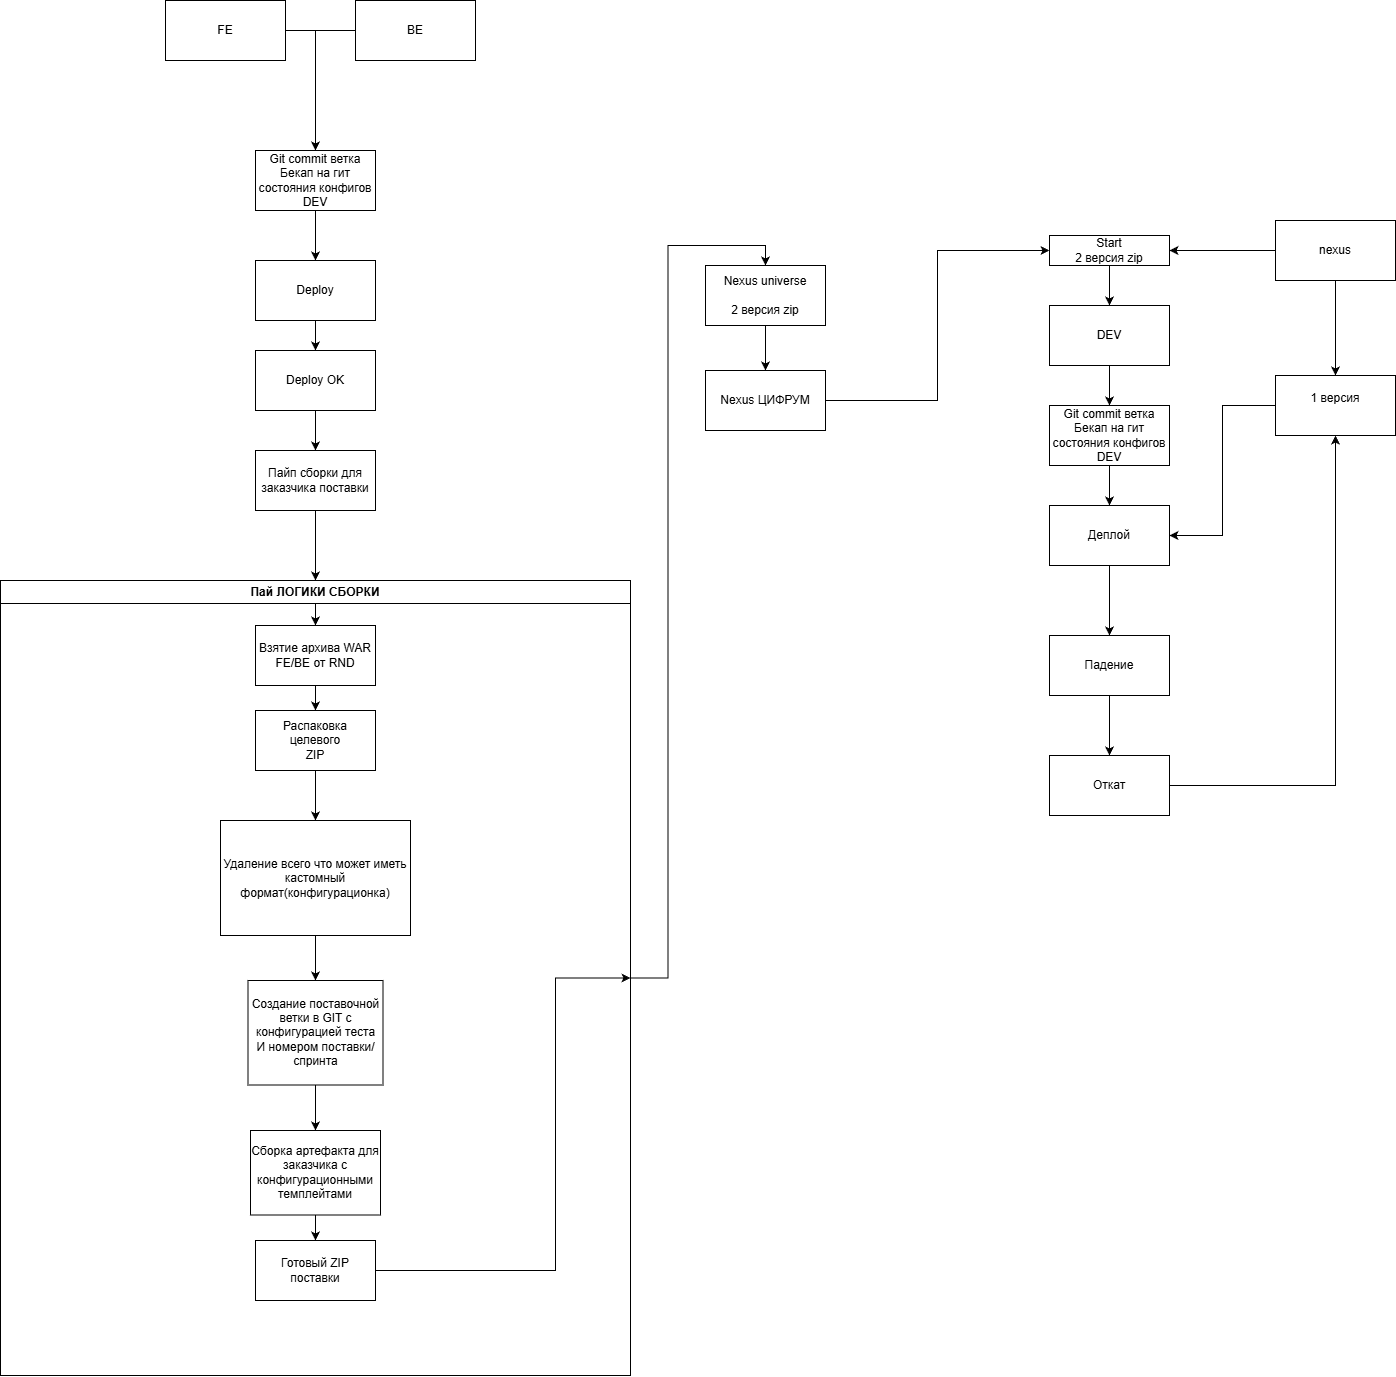

The diagram above was exported from draw.io. Its source (the exported page's mxGraphModel, read from the mxfile embedded in the PNG):
<mxGraphModel dx="2252" dy="766" grid="1" gridSize="10" guides="1" tooltips="1" connect="1" arrows="1" fold="1" page="1" pageScale="1" pageWidth="827" pageHeight="1169" math="0" shadow="0">
  <root>
    <mxCell id="0" />
    <mxCell id="1" parent="0" />
    <mxCell id="-B8cQL_VIDboUj_mSrfL-1" parent="1" style="rounded=0;whiteSpace=wrap;html=1;" value="Start&lt;br&gt;2 версия zip" vertex="1">
      <mxGeometry height="30" width="120" x="354" y="265" as="geometry" />
    </mxCell>
    <mxCell id="-B8cQL_VIDboUj_mSrfL-5" edge="1" parent="1" source="-B8cQL_VIDboUj_mSrfL-2" style="edgeStyle=orthogonalEdgeStyle;rounded=0;orthogonalLoop=1;jettySize=auto;html=1;" target="-B8cQL_VIDboUj_mSrfL-4">
      <mxGeometry relative="1" as="geometry" />
    </mxCell>
    <mxCell id="-B8cQL_VIDboUj_mSrfL-16" edge="1" parent="1" source="-B8cQL_VIDboUj_mSrfL-17" style="edgeStyle=orthogonalEdgeStyle;rounded=0;orthogonalLoop=1;jettySize=auto;html=1;exitX=0.5;exitY=0;exitDx=0;exitDy=0;startArrow=classic;startFill=1;endArrow=none;endFill=0;" target="-B8cQL_VIDboUj_mSrfL-1" value="">
      <mxGeometry relative="1" as="geometry" />
    </mxCell>
    <mxCell id="-B8cQL_VIDboUj_mSrfL-2" parent="1" style="rounded=0;whiteSpace=wrap;html=1;" value="Git commit ветка&lt;br&gt;Бекап на гит состояния конфигов DEV" vertex="1">
      <mxGeometry height="60" width="120" x="354" y="435" as="geometry" />
    </mxCell>
    <mxCell id="-B8cQL_VIDboUj_mSrfL-7" edge="1" parent="1" source="-B8cQL_VIDboUj_mSrfL-4" style="edgeStyle=orthogonalEdgeStyle;rounded=0;orthogonalLoop=1;jettySize=auto;html=1;" target="-B8cQL_VIDboUj_mSrfL-6">
      <mxGeometry relative="1" as="geometry" />
    </mxCell>
    <mxCell id="-B8cQL_VIDboUj_mSrfL-4" parent="1" style="rounded=0;whiteSpace=wrap;html=1;" value="Деплой" vertex="1">
      <mxGeometry height="60" width="120" x="354" y="535" as="geometry" />
    </mxCell>
    <mxCell id="-B8cQL_VIDboUj_mSrfL-9" edge="1" parent="1" source="-B8cQL_VIDboUj_mSrfL-6" style="edgeStyle=orthogonalEdgeStyle;rounded=0;orthogonalLoop=1;jettySize=auto;html=1;entryX=0.5;entryY=0;entryDx=0;entryDy=0;" target="-B8cQL_VIDboUj_mSrfL-8">
      <mxGeometry relative="1" as="geometry" />
    </mxCell>
    <mxCell id="-B8cQL_VIDboUj_mSrfL-6" parent="1" style="rounded=0;whiteSpace=wrap;html=1;" value="Падение" vertex="1">
      <mxGeometry height="60" width="120" x="354" y="665" as="geometry" />
    </mxCell>
    <mxCell id="-B8cQL_VIDboUj_mSrfL-10" edge="1" parent="1" source="-B8cQL_VIDboUj_mSrfL-8" style="edgeStyle=orthogonalEdgeStyle;rounded=0;orthogonalLoop=1;jettySize=auto;html=1;" target="-B8cQL_VIDboUj_mSrfL-11">
      <mxGeometry relative="1" as="geometry">
        <Array as="points">
          <mxPoint x="640" y="815" />
        </Array>
      </mxGeometry>
    </mxCell>
    <mxCell id="-B8cQL_VIDboUj_mSrfL-8" parent="1" style="rounded=0;whiteSpace=wrap;html=1;" value="Откат" vertex="1">
      <mxGeometry height="60" width="120" x="354" y="785" as="geometry" />
    </mxCell>
    <mxCell id="-B8cQL_VIDboUj_mSrfL-15" edge="1" parent="1" source="-B8cQL_VIDboUj_mSrfL-11" style="edgeStyle=orthogonalEdgeStyle;rounded=0;orthogonalLoop=1;jettySize=auto;html=1;entryX=1;entryY=0.5;entryDx=0;entryDy=0;" target="-B8cQL_VIDboUj_mSrfL-4">
      <mxGeometry relative="1" as="geometry" />
    </mxCell>
    <mxCell id="-B8cQL_VIDboUj_mSrfL-11" parent="1" style="rounded=0;whiteSpace=wrap;html=1;" value="1 версия&lt;div&gt;&lt;br/&gt;&lt;/div&gt;" vertex="1">
      <mxGeometry height="60" width="120" x="580" y="405" as="geometry" />
    </mxCell>
    <mxCell id="-B8cQL_VIDboUj_mSrfL-13" edge="1" parent="1" source="-B8cQL_VIDboUj_mSrfL-12" style="edgeStyle=orthogonalEdgeStyle;rounded=0;orthogonalLoop=1;jettySize=auto;html=1;" target="-B8cQL_VIDboUj_mSrfL-11">
      <mxGeometry relative="1" as="geometry" />
    </mxCell>
    <mxCell id="-B8cQL_VIDboUj_mSrfL-14" edge="1" parent="1" source="-B8cQL_VIDboUj_mSrfL-12" style="edgeStyle=orthogonalEdgeStyle;rounded=0;orthogonalLoop=1;jettySize=auto;html=1;entryX=1;entryY=0.5;entryDx=0;entryDy=0;" target="-B8cQL_VIDboUj_mSrfL-1">
      <mxGeometry relative="1" as="geometry" />
    </mxCell>
    <mxCell id="-B8cQL_VIDboUj_mSrfL-12" parent="1" style="rounded=0;whiteSpace=wrap;html=1;" value="nexus" vertex="1">
      <mxGeometry height="60" width="120" x="580" y="250" as="geometry" />
    </mxCell>
    <mxCell id="-B8cQL_VIDboUj_mSrfL-18" edge="1" parent="1" source="-B8cQL_VIDboUj_mSrfL-17" style="edgeStyle=orthogonalEdgeStyle;rounded=0;orthogonalLoop=1;jettySize=auto;html=1;" target="-B8cQL_VIDboUj_mSrfL-2">
      <mxGeometry relative="1" as="geometry" />
    </mxCell>
    <mxCell id="-B8cQL_VIDboUj_mSrfL-17" parent="1" style="rounded=0;whiteSpace=wrap;html=1;" value="DEV" vertex="1">
      <mxGeometry height="60" width="120" x="354" y="335" as="geometry" />
    </mxCell>
    <mxCell id="-B8cQL_VIDboUj_mSrfL-22" edge="1" parent="1" source="-B8cQL_VIDboUj_mSrfL-19" style="edgeStyle=orthogonalEdgeStyle;rounded=0;orthogonalLoop=1;jettySize=auto;html=1;">
      <mxGeometry relative="1" as="geometry">
        <mxPoint x="-379.9999999999998" y="180.0000000000001" as="targetPoint" />
      </mxGeometry>
    </mxCell>
    <mxCell id="-B8cQL_VIDboUj_mSrfL-19" parent="1" style="rounded=0;whiteSpace=wrap;html=1;" value="FE" vertex="1">
      <mxGeometry height="60" width="120" x="-530" y="30" as="geometry" />
    </mxCell>
    <mxCell id="-B8cQL_VIDboUj_mSrfL-23" edge="1" parent="1" source="-B8cQL_VIDboUj_mSrfL-20" style="edgeStyle=orthogonalEdgeStyle;rounded=0;orthogonalLoop=1;jettySize=auto;html=1;entryX=0.5;entryY=0;entryDx=0;entryDy=0;">
      <mxGeometry relative="1" as="geometry">
        <mxPoint x="-379.9999999999998" y="180.0000000000001" as="targetPoint" />
      </mxGeometry>
    </mxCell>
    <mxCell id="-B8cQL_VIDboUj_mSrfL-20" parent="1" style="rounded=0;whiteSpace=wrap;html=1;" value="BE" vertex="1">
      <mxGeometry height="60" width="120" x="-340" y="30" as="geometry" />
    </mxCell>
    <mxCell id="-B8cQL_VIDboUj_mSrfL-25" edge="1" parent="1" style="edgeStyle=orthogonalEdgeStyle;rounded=0;orthogonalLoop=1;jettySize=auto;html=1;">
      <mxGeometry relative="1" as="geometry">
        <mxPoint x="-379.9999999999998" y="240.0000000000001" as="sourcePoint" />
      </mxGeometry>
    </mxCell>
    <mxCell id="-B8cQL_VIDboUj_mSrfL-27" edge="1" parent="1" style="edgeStyle=orthogonalEdgeStyle;rounded=0;orthogonalLoop=1;jettySize=auto;html=1;" target="-B8cQL_VIDboUj_mSrfL-26">
      <mxGeometry relative="1" as="geometry">
        <mxPoint x="-379.9999999999998" y="340" as="sourcePoint" />
      </mxGeometry>
    </mxCell>
    <mxCell id="-B8cQL_VIDboUj_mSrfL-29" edge="1" parent="1" source="-B8cQL_VIDboUj_mSrfL-26" style="edgeStyle=orthogonalEdgeStyle;rounded=0;orthogonalLoop=1;jettySize=auto;html=1;entryX=0.5;entryY=0;entryDx=0;entryDy=0;" target="-B8cQL_VIDboUj_mSrfL-28">
      <mxGeometry relative="1" as="geometry" />
    </mxCell>
    <mxCell id="-B8cQL_VIDboUj_mSrfL-26" parent="1" style="rounded=0;whiteSpace=wrap;html=1;" value="Deploy OK" vertex="1">
      <mxGeometry height="60" width="120" x="-440" y="380" as="geometry" />
    </mxCell>
    <mxCell id="-B8cQL_VIDboUj_mSrfL-31" edge="1" parent="1" source="-B8cQL_VIDboUj_mSrfL-36" style="edgeStyle=orthogonalEdgeStyle;rounded=0;orthogonalLoop=1;jettySize=auto;html=1;entryX=0.5;entryY=0;entryDx=0;entryDy=0;exitX=1;exitY=0.5;exitDx=0;exitDy=0;" target="-B8cQL_VIDboUj_mSrfL-30">
      <mxGeometry relative="1" as="geometry" />
    </mxCell>
    <mxCell id="-B8cQL_VIDboUj_mSrfL-37" edge="1" parent="1" source="-B8cQL_VIDboUj_mSrfL-28" style="edgeStyle=orthogonalEdgeStyle;rounded=0;orthogonalLoop=1;jettySize=auto;html=1;entryX=0.5;entryY=0;entryDx=0;entryDy=0;" target="-B8cQL_VIDboUj_mSrfL-36">
      <mxGeometry relative="1" as="geometry" />
    </mxCell>
    <mxCell id="-B8cQL_VIDboUj_mSrfL-38" edge="1" parent="1" source="-B8cQL_VIDboUj_mSrfL-28" style="edgeStyle=orthogonalEdgeStyle;rounded=0;orthogonalLoop=1;jettySize=auto;html=1;" target="-B8cQL_VIDboUj_mSrfL-35">
      <mxGeometry relative="1" as="geometry" />
    </mxCell>
    <mxCell id="-B8cQL_VIDboUj_mSrfL-28" parent="1" style="rounded=0;whiteSpace=wrap;html=1;" value="Пайп сборки для заказчика поставки" vertex="1">
      <mxGeometry height="60" width="120" x="-440" y="480" as="geometry" />
    </mxCell>
    <mxCell id="-B8cQL_VIDboUj_mSrfL-33" edge="1" parent="1" source="-B8cQL_VIDboUj_mSrfL-30" style="edgeStyle=orthogonalEdgeStyle;rounded=0;orthogonalLoop=1;jettySize=auto;html=1;entryX=0.5;entryY=0;entryDx=0;entryDy=0;" target="-B8cQL_VIDboUj_mSrfL-32">
      <mxGeometry relative="1" as="geometry" />
    </mxCell>
    <mxCell id="-B8cQL_VIDboUj_mSrfL-30" parent="1" style="rounded=0;whiteSpace=wrap;html=1;" value="Nexus universe&lt;br&gt;&lt;br&gt;2 версия zip" vertex="1">
      <mxGeometry height="60" width="120" x="10" y="295" as="geometry" />
    </mxCell>
    <mxCell id="-B8cQL_VIDboUj_mSrfL-34" edge="1" parent="1" source="-B8cQL_VIDboUj_mSrfL-32" style="edgeStyle=orthogonalEdgeStyle;rounded=0;orthogonalLoop=1;jettySize=auto;html=1;entryX=0;entryY=0.5;entryDx=0;entryDy=0;" target="-B8cQL_VIDboUj_mSrfL-1">
      <mxGeometry relative="1" as="geometry" />
    </mxCell>
    <mxCell id="-B8cQL_VIDboUj_mSrfL-32" parent="1" style="rounded=0;whiteSpace=wrap;html=1;" value="Nexus ЦИФРУМ" vertex="1">
      <mxGeometry height="60" width="120" x="10" y="400" as="geometry" />
    </mxCell>
    <mxCell id="-B8cQL_VIDboUj_mSrfL-36" parent="1" style="swimlane;whiteSpace=wrap;html=1;" value="Пай ЛОГИКИ СБОРКИ" vertex="1">
      <mxGeometry height="795" width="630" x="-695" y="610" as="geometry" />
    </mxCell>
    <mxCell id="-B8cQL_VIDboUj_mSrfL-40" edge="1" parent="-B8cQL_VIDboUj_mSrfL-36" source="-B8cQL_VIDboUj_mSrfL-35" style="edgeStyle=orthogonalEdgeStyle;rounded=0;orthogonalLoop=1;jettySize=auto;html=1;entryX=0.5;entryY=0;entryDx=0;entryDy=0;" target="-B8cQL_VIDboUj_mSrfL-39">
      <mxGeometry relative="1" as="geometry" />
    </mxCell>
    <mxCell id="-B8cQL_VIDboUj_mSrfL-35" parent="-B8cQL_VIDboUj_mSrfL-36" style="rounded=0;whiteSpace=wrap;html=1;" value="Взятие архива WAR FE/BE от RND" vertex="1">
      <mxGeometry height="60" width="120" x="255" y="45" as="geometry" />
    </mxCell>
    <mxCell id="-B8cQL_VIDboUj_mSrfL-42" edge="1" parent="-B8cQL_VIDboUj_mSrfL-36" source="-B8cQL_VIDboUj_mSrfL-39" style="edgeStyle=orthogonalEdgeStyle;rounded=0;orthogonalLoop=1;jettySize=auto;html=1;" target="-B8cQL_VIDboUj_mSrfL-41">
      <mxGeometry relative="1" as="geometry" />
    </mxCell>
    <mxCell id="-B8cQL_VIDboUj_mSrfL-39" parent="-B8cQL_VIDboUj_mSrfL-36" style="rounded=0;whiteSpace=wrap;html=1;" value="Распаковка &lt;br&gt;целевого &lt;br&gt;ZIP" vertex="1">
      <mxGeometry height="60" width="120" x="255" y="130" as="geometry" />
    </mxCell>
    <mxCell id="-B8cQL_VIDboUj_mSrfL-44" edge="1" parent="-B8cQL_VIDboUj_mSrfL-36" source="-B8cQL_VIDboUj_mSrfL-41" style="edgeStyle=orthogonalEdgeStyle;rounded=0;orthogonalLoop=1;jettySize=auto;html=1;" target="-B8cQL_VIDboUj_mSrfL-43">
      <mxGeometry relative="1" as="geometry" />
    </mxCell>
    <mxCell id="-B8cQL_VIDboUj_mSrfL-41" parent="-B8cQL_VIDboUj_mSrfL-36" style="rounded=0;whiteSpace=wrap;html=1;" value="Удаление всего что может иметь кастомный формат(конфигурационка)" vertex="1">
      <mxGeometry height="115" width="190" x="220" y="240" as="geometry" />
    </mxCell>
    <mxCell id="-B8cQL_VIDboUj_mSrfL-46" edge="1" parent="-B8cQL_VIDboUj_mSrfL-36" source="-B8cQL_VIDboUj_mSrfL-43" style="edgeStyle=orthogonalEdgeStyle;rounded=0;orthogonalLoop=1;jettySize=auto;html=1;" target="-B8cQL_VIDboUj_mSrfL-45">
      <mxGeometry relative="1" as="geometry" />
    </mxCell>
    <mxCell id="-B8cQL_VIDboUj_mSrfL-43" parent="-B8cQL_VIDboUj_mSrfL-36" style="rounded=0;whiteSpace=wrap;html=1;" value="Создание поставочной ветки в GIT с конфигурацией теста&lt;br&gt;И номером поставки/спринта" vertex="1">
      <mxGeometry height="104.5" width="135" x="247.5" y="400" as="geometry" />
    </mxCell>
    <mxCell id="-B8cQL_VIDboUj_mSrfL-48" edge="1" parent="-B8cQL_VIDboUj_mSrfL-36" source="-B8cQL_VIDboUj_mSrfL-45" style="edgeStyle=orthogonalEdgeStyle;rounded=0;orthogonalLoop=1;jettySize=auto;html=1;" target="-B8cQL_VIDboUj_mSrfL-47">
      <mxGeometry relative="1" as="geometry" />
    </mxCell>
    <mxCell id="-B8cQL_VIDboUj_mSrfL-45" parent="-B8cQL_VIDboUj_mSrfL-36" style="rounded=0;whiteSpace=wrap;html=1;" value="Сборка артефакта для заказчика с конфигурационными темплейтами" vertex="1">
      <mxGeometry height="84.5" width="130" x="250" y="550" as="geometry" />
    </mxCell>
    <mxCell id="-B8cQL_VIDboUj_mSrfL-53" edge="1" parent="-B8cQL_VIDboUj_mSrfL-36" source="-B8cQL_VIDboUj_mSrfL-47" style="edgeStyle=orthogonalEdgeStyle;rounded=0;orthogonalLoop=1;jettySize=auto;html=1;entryX=1;entryY=0.5;entryDx=0;entryDy=0;" target="-B8cQL_VIDboUj_mSrfL-36">
      <mxGeometry relative="1" as="geometry">
        <Array as="points">
          <mxPoint x="555" y="690" />
          <mxPoint x="555" y="398" />
        </Array>
      </mxGeometry>
    </mxCell>
    <mxCell id="-B8cQL_VIDboUj_mSrfL-47" parent="-B8cQL_VIDboUj_mSrfL-36" style="rounded=0;whiteSpace=wrap;html=1;" value="Готовый ZIP поставки" vertex="1">
      <mxGeometry height="60" width="120" x="255" y="660" as="geometry" />
    </mxCell>
    <mxCell id="-B8cQL_VIDboUj_mSrfL-51" edge="1" parent="1" source="-B8cQL_VIDboUj_mSrfL-49" style="edgeStyle=orthogonalEdgeStyle;rounded=0;orthogonalLoop=1;jettySize=auto;html=1;" target="-B8cQL_VIDboUj_mSrfL-50">
      <mxGeometry relative="1" as="geometry" />
    </mxCell>
    <mxCell id="-B8cQL_VIDboUj_mSrfL-49" parent="1" style="rounded=0;whiteSpace=wrap;html=1;" value="Git commit ветка&lt;br&gt;Бекап на гит состояния конфигов DEV" vertex="1">
      <mxGeometry height="60" width="120" x="-440" y="180" as="geometry" />
    </mxCell>
    <mxCell id="-B8cQL_VIDboUj_mSrfL-50" parent="1" style="rounded=0;whiteSpace=wrap;html=1;" value="Deploy" vertex="1">
      <mxGeometry height="60" width="120" x="-440" y="290" as="geometry" />
    </mxCell>
  </root>
</mxGraphModel>